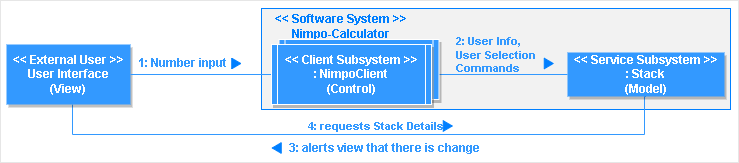

The diagram above was exported from draw.io. Its source (the exported page's mxGraphModel, read from the mxfile embedded in the PNG):
<mxGraphModel dx="898" dy="510" grid="0" gridSize="10" guides="1" tooltips="1" connect="1" arrows="1" fold="1" page="1" pageScale="1" pageWidth="850" pageHeight="1100" math="0" shadow="0">
  <root>
    <mxCell id="K9207Txydkt9MMvuYlIc-0" />
    <mxCell id="K9207Txydkt9MMvuYlIc-1" parent="K9207Txydkt9MMvuYlIc-0" />
    <mxCell id="K9207Txydkt9MMvuYlIc-2" value="" style="rounded=0;whiteSpace=wrap;html=1;fontColor=#007FFF;strokeColor=#E6E6E6;fillColor=none;" vertex="1" parent="K9207Txydkt9MMvuYlIc-1">
      <mxGeometry x="88" y="248" width="738" height="162" as="geometry" />
    </mxCell>
    <mxCell id="K9207Txydkt9MMvuYlIc-3" value="" style="rounded=0;whiteSpace=wrap;html=1;shadow=0;fontColor=#FFFFFF;strokeColor=#007FFF;fillColor=#F2F2F2;" vertex="1" parent="K9207Txydkt9MMvuYlIc-1">
      <mxGeometry x="349" y="256" width="469" height="101" as="geometry" />
    </mxCell>
    <mxCell id="K9207Txydkt9MMvuYlIc-4" style="edgeStyle=orthogonalEdgeStyle;rounded=0;orthogonalLoop=1;jettySize=auto;html=1;entryX=0.5;entryY=1;entryDx=0;entryDy=0;endArrow=none;endFill=0;strokeColor=#3399FF;" edge="1" parent="K9207Txydkt9MMvuYlIc-1" source="K9207Txydkt9MMvuYlIc-5" target="K9207Txydkt9MMvuYlIc-10">
      <mxGeometry relative="1" as="geometry">
        <Array as="points">
          <mxPoint x="160" y="382" />
          <mxPoint x="732" y="382" />
        </Array>
      </mxGeometry>
    </mxCell>
    <mxCell id="K9207Txydkt9MMvuYlIc-5" value="&lt;font color=&quot;#ffffff&quot;&gt;&lt;b&gt;&amp;lt;&amp;lt; External User &amp;gt;&amp;gt;&lt;br&gt;User Interface&lt;br&gt;(View)&lt;/b&gt;&lt;br&gt;&lt;/font&gt;" style="rounded=0;whiteSpace=wrap;html=1;fontColor=#3399FF;strokeColor=none;fillColor=#3399FF;shadow=1;" vertex="1" parent="K9207Txydkt9MMvuYlIc-1">
      <mxGeometry x="94" y="292" width="124" height="60" as="geometry" />
    </mxCell>
    <mxCell id="K9207Txydkt9MMvuYlIc-7" value="" style="endArrow=none;html=1;rounded=0;fontColor=#3399FF;strokeColor=#3399FF;entryX=0;entryY=0.5;entryDx=0;entryDy=0;exitX=1;exitY=0.5;exitDx=0;exitDy=0;endFill=0;" edge="1" parent="K9207Txydkt9MMvuYlIc-1" source="K9207Txydkt9MMvuYlIc-5" target="xYAY_1pb8sCAZIrbqbLv-1">
      <mxGeometry width="50" height="50" relative="1" as="geometry">
        <mxPoint x="512.5" y="249" as="sourcePoint" />
        <mxPoint x="355.5" y="322" as="targetPoint" />
      </mxGeometry>
    </mxCell>
    <mxCell id="K9207Txydkt9MMvuYlIc-8" value="&lt;b&gt;1: Number input&lt;/b&gt;" style="text;html=1;align=center;verticalAlign=middle;resizable=0;points=[];autosize=1;strokeColor=none;fillColor=none;fontColor=#3399FF;" vertex="1" parent="K9207Txydkt9MMvuYlIc-1">
      <mxGeometry x="214.5" y="298" width="110" height="26" as="geometry" />
    </mxCell>
    <mxCell id="K9207Txydkt9MMvuYlIc-9" value="&lt;font color=&quot;#007fff&quot;&gt;&lt;b&gt;&amp;lt;&amp;lt; Software System &amp;gt;&amp;gt;&lt;br style=&quot;&quot;&gt;Nimpo-Calculator&lt;/b&gt;&lt;br&gt;&lt;/font&gt;" style="text;html=1;align=center;verticalAlign=middle;resizable=0;points=[];autosize=1;strokeColor=none;fillColor=none;fontColor=#3399FF;" vertex="1" parent="K9207Txydkt9MMvuYlIc-1">
      <mxGeometry x="352.5" y="253" width="151" height="41" as="geometry" />
    </mxCell>
    <mxCell id="K9207Txydkt9MMvuYlIc-10" value="&lt;font color=&quot;#ffffff&quot;&gt;&lt;b&gt;&amp;lt;&amp;lt; Service Subsystem &amp;gt;&amp;gt;&lt;br&gt;: Stack&lt;br&gt;(Model)&lt;/b&gt;&lt;br&gt;&lt;/font&gt;" style="rounded=0;whiteSpace=wrap;html=1;fontColor=#3399FF;strokeColor=none;fillColor=#3399FF;shadow=1;" vertex="1" parent="K9207Txydkt9MMvuYlIc-1">
      <mxGeometry x="655" y="300" width="157" height="44" as="geometry" />
    </mxCell>
    <mxCell id="K9207Txydkt9MMvuYlIc-12" value="&lt;div style=&quot;text-align: left;&quot;&gt;&lt;span style=&quot;font-size: 11px; background-color: initial;&quot;&gt;&lt;b&gt;2: User Info,&lt;/b&gt;&lt;/span&gt;&lt;/div&gt;&lt;font style=&quot;font-size: 11px;&quot;&gt;&lt;b&gt;&lt;div style=&quot;text-align: left;&quot;&gt;&lt;span style=&quot;background-color: initial;&quot;&gt;User Selection&lt;/span&gt;&lt;/div&gt;&lt;div style=&quot;text-align: left;&quot;&gt;Commands&lt;/div&gt;&lt;/b&gt;&lt;/font&gt;" style="text;html=1;align=center;verticalAlign=middle;resizable=0;points=[];autosize=1;strokeColor=none;fillColor=none;fontColor=#3399FF;" vertex="1" parent="K9207Txydkt9MMvuYlIc-1">
      <mxGeometry x="536" y="275" width="94" height="53" as="geometry" />
    </mxCell>
    <mxCell id="K9207Txydkt9MMvuYlIc-11" value="" style="endArrow=none;html=1;rounded=0;fontColor=#007FFF;strokeColor=#3399FF;entryX=0;entryY=0.5;entryDx=0;entryDy=0;exitX=1;exitY=0.5;exitDx=0;exitDy=0;" edge="1" parent="K9207Txydkt9MMvuYlIc-1" source="xYAY_1pb8sCAZIrbqbLv-1" target="K9207Txydkt9MMvuYlIc-10">
      <mxGeometry width="50" height="50" relative="1" as="geometry">
        <mxPoint x="516.5" y="322" as="sourcePoint" />
        <mxPoint x="240" y="460" as="targetPoint" />
      </mxGeometry>
    </mxCell>
    <mxCell id="K9207Txydkt9MMvuYlIc-13" value="" style="verticalLabelPosition=bottom;verticalAlign=top;html=1;shape=mxgraph.basic.acute_triangle;dx=0.5;fontColor=#3399FF;strokeColor=#007FFF;fillColor=#007FFF;rotation=90;" vertex="1" parent="K9207Txydkt9MMvuYlIc-1">
      <mxGeometry x="318.5" y="306.5" width="10.5" height="9" as="geometry" />
    </mxCell>
    <mxCell id="K9207Txydkt9MMvuYlIc-14" value="" style="verticalLabelPosition=bottom;verticalAlign=top;html=1;shape=mxgraph.basic.acute_triangle;dx=0.5;fontColor=#3399FF;strokeColor=#007FFF;fillColor=#007FFF;rotation=90;" vertex="1" parent="K9207Txydkt9MMvuYlIc-1">
      <mxGeometry x="631" y="306.5" width="10.5" height="9" as="geometry" />
    </mxCell>
    <mxCell id="K9207Txydkt9MMvuYlIc-15" value="" style="verticalLabelPosition=bottom;verticalAlign=top;html=1;shape=mxgraph.basic.acute_triangle;dx=0.5;fontColor=#3399FF;strokeColor=#007FFF;fillColor=#007FFF;rotation=-90;" vertex="1" parent="K9207Txydkt9MMvuYlIc-1">
      <mxGeometry x="359" y="391" width="10.5" height="9" as="geometry" />
    </mxCell>
    <mxCell id="K9207Txydkt9MMvuYlIc-16" value="&lt;b&gt;3: alerts view that there is change&lt;/b&gt;" style="text;html=1;align=center;verticalAlign=middle;resizable=0;points=[];autosize=1;strokeColor=none;fillColor=none;fontColor=#3399FF;" vertex="1" parent="K9207Txydkt9MMvuYlIc-1">
      <mxGeometry x="366.5" y="383" width="211" height="26" as="geometry" />
    </mxCell>
    <mxCell id="K9207Txydkt9MMvuYlIc-17" value="" style="verticalLabelPosition=bottom;verticalAlign=top;html=1;shape=mxgraph.basic.acute_triangle;dx=0.5;fontColor=#3399FF;strokeColor=#007FFF;fillColor=#007FFF;rotation=90;" vertex="1" parent="K9207Txydkt9MMvuYlIc-1">
      <mxGeometry x="530" y="369" width="10.5" height="9" as="geometry" />
    </mxCell>
    <mxCell id="K9207Txydkt9MMvuYlIc-18" value="&lt;font style=&quot;font-size: 11px;&quot;&gt;&lt;b&gt;4: requests Stack Details&lt;/b&gt;&lt;/font&gt;" style="text;html=1;align=center;verticalAlign=middle;resizable=0;points=[];autosize=1;strokeColor=none;fillColor=none;fontColor=#3399FF;" vertex="1" parent="K9207Txydkt9MMvuYlIc-1">
      <mxGeometry x="390" y="361" width="145" height="26" as="geometry" />
    </mxCell>
    <mxCell id="xYAY_1pb8sCAZIrbqbLv-2" value="&lt;b style=&quot;color: rgb(255, 255, 255);&quot;&gt;&amp;lt;&amp;lt; Client Subsystem &amp;gt;&amp;gt;&lt;br&gt;: NimpoClient&lt;br&gt;(Control)&lt;/b&gt;" style="shape=process;whiteSpace=wrap;html=1;backgroundOutline=1;sketch=0;fillColor=#3399FF;size=0.03867403314917127;strokeColor=#FFFFFF;shadow=1;" vertex="1" parent="K9207Txydkt9MMvuYlIc-1">
      <mxGeometry x="366.5" y="287" width="160" height="60" as="geometry" />
    </mxCell>
    <mxCell id="xYAY_1pb8sCAZIrbqbLv-1" value="&lt;b style=&quot;color: rgb(255, 255, 255);&quot;&gt;&amp;lt;&amp;lt; Client Subsystem &amp;gt;&amp;gt;&lt;br&gt;: NimpoClient&lt;br&gt;(Control)&lt;/b&gt;" style="shape=process;whiteSpace=wrap;html=1;backgroundOutline=1;sketch=0;fillColor=#3399FF;size=0.03867403314917127;strokeColor=#FFFFFF;shadow=1;" vertex="1" parent="K9207Txydkt9MMvuYlIc-1">
      <mxGeometry x="359" y="292" width="160" height="60" as="geometry" />
    </mxCell>
  </root>
</mxGraphModel>